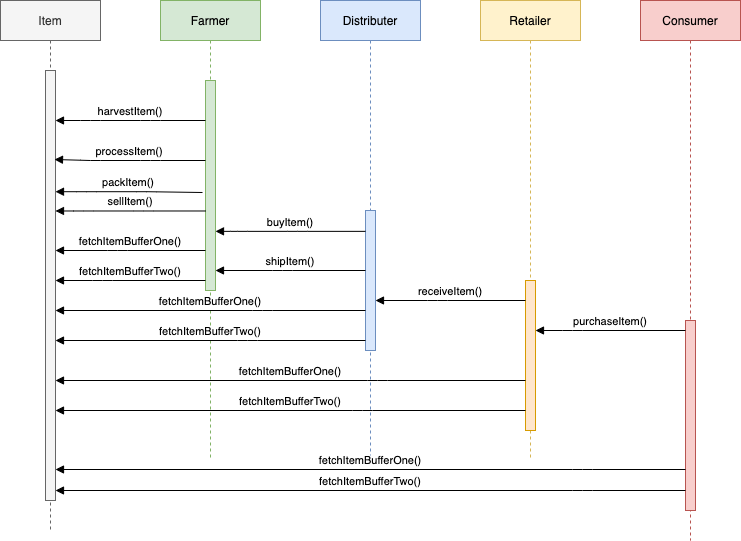

The diagram above was exported from draw.io. Its source (the exported page's mxGraphModel, read from the mxfile embedded in the PNG):
<mxGraphModel dx="745" dy="598" grid="1" gridSize="10" guides="1" tooltips="1" connect="1" arrows="1" fold="1" page="1" pageScale="1" pageWidth="850" pageHeight="1100" math="0" shadow="0">
  <root>
    <mxCell id="0" />
    <mxCell id="1" parent="0" />
    <mxCell id="3nuBFxr9cyL0pnOWT2aG-1" value="Item" style="shape=umlLifeline;perimeter=lifelinePerimeter;container=1;collapsible=0;recursiveResize=0;rounded=0;shadow=0;strokeWidth=1;fillColor=#f5f5f5;strokeColor=#666666;fontColor=#333333;" parent="1" vertex="1">
      <mxGeometry x="40" y="80" width="100" height="530" as="geometry" />
    </mxCell>
    <mxCell id="3nuBFxr9cyL0pnOWT2aG-2" value="" style="points=[];perimeter=orthogonalPerimeter;rounded=0;shadow=0;strokeWidth=1;fillColor=#f5f5f5;strokeColor=#666666;fontColor=#333333;" parent="3nuBFxr9cyL0pnOWT2aG-1" vertex="1">
      <mxGeometry x="45" y="70" width="10" height="430" as="geometry" />
    </mxCell>
    <mxCell id="3nuBFxr9cyL0pnOWT2aG-5" value="Farmer" style="shape=umlLifeline;perimeter=lifelinePerimeter;container=1;collapsible=0;recursiveResize=0;rounded=0;shadow=0;strokeWidth=1;fillColor=#d5e8d4;strokeColor=#82b366;" parent="1" vertex="1">
      <mxGeometry x="200" y="80" width="100" height="460" as="geometry" />
    </mxCell>
    <mxCell id="3nuBFxr9cyL0pnOWT2aG-6" value="" style="points=[];perimeter=orthogonalPerimeter;rounded=0;shadow=0;strokeWidth=1;fillColor=#d5e8d4;strokeColor=#82b366;" parent="3nuBFxr9cyL0pnOWT2aG-5" vertex="1">
      <mxGeometry x="45" y="80" width="10" height="210" as="geometry" />
    </mxCell>
    <mxCell id="3nuBFxr9cyL0pnOWT2aG-9" value="harvestItem()" style="verticalAlign=bottom;endArrow=block;shadow=0;strokeWidth=1;" parent="1" source="3nuBFxr9cyL0pnOWT2aG-6" target="3nuBFxr9cyL0pnOWT2aG-2" edge="1">
      <mxGeometry relative="1" as="geometry">
        <mxPoint x="240" y="200" as="sourcePoint" />
        <mxPoint x="100" y="200" as="targetPoint" />
        <Array as="points">
          <mxPoint x="190" y="200" />
          <mxPoint x="130" y="200" />
        </Array>
      </mxGeometry>
    </mxCell>
    <mxCell id="fyotDrGagWFnichHalCT-1" value="Distributer" style="shape=umlLifeline;perimeter=lifelinePerimeter;container=1;collapsible=0;recursiveResize=0;rounded=0;shadow=0;strokeWidth=1;fillColor=#dae8fc;strokeColor=#6c8ebf;" vertex="1" parent="1">
      <mxGeometry x="360" y="80" width="100" height="460" as="geometry" />
    </mxCell>
    <mxCell id="fyotDrGagWFnichHalCT-2" value="" style="points=[];perimeter=orthogonalPerimeter;rounded=0;shadow=0;strokeWidth=1;fillColor=#dae8fc;strokeColor=#6c8ebf;" vertex="1" parent="fyotDrGagWFnichHalCT-1">
      <mxGeometry x="45" y="210" width="10" height="140" as="geometry" />
    </mxCell>
    <mxCell id="fyotDrGagWFnichHalCT-3" value="Retailer" style="shape=umlLifeline;perimeter=lifelinePerimeter;container=1;collapsible=0;recursiveResize=0;rounded=0;shadow=0;strokeWidth=1;fillColor=#fff2cc;strokeColor=#d6b656;" vertex="1" parent="1">
      <mxGeometry x="520" y="80" width="100" height="460" as="geometry" />
    </mxCell>
    <mxCell id="fyotDrGagWFnichHalCT-4" value="" style="points=[];perimeter=orthogonalPerimeter;rounded=0;shadow=0;strokeWidth=1;fillColor=#ffe6cc;strokeColor=#d79b00;" vertex="1" parent="fyotDrGagWFnichHalCT-3">
      <mxGeometry x="45" y="280" width="10" height="150" as="geometry" />
    </mxCell>
    <mxCell id="fyotDrGagWFnichHalCT-5" value="Consumer" style="shape=umlLifeline;perimeter=lifelinePerimeter;container=1;collapsible=0;recursiveResize=0;rounded=0;shadow=0;strokeWidth=1;fillColor=#f8cecc;strokeColor=#b85450;" vertex="1" parent="1">
      <mxGeometry x="680" y="80" width="100" height="540" as="geometry" />
    </mxCell>
    <mxCell id="fyotDrGagWFnichHalCT-6" value="" style="points=[];perimeter=orthogonalPerimeter;rounded=0;shadow=0;strokeWidth=1;fillColor=#f8cecc;strokeColor=#b85450;" vertex="1" parent="fyotDrGagWFnichHalCT-5">
      <mxGeometry x="45" y="320" width="10" height="190" as="geometry" />
    </mxCell>
    <mxCell id="fyotDrGagWFnichHalCT-7" value="processItem()" style="verticalAlign=bottom;endArrow=block;shadow=0;strokeWidth=1;" edge="1" parent="1">
      <mxGeometry relative="1" as="geometry">
        <mxPoint x="245" y="240" as="sourcePoint" />
        <mxPoint x="94" y="239" as="targetPoint" />
        <Array as="points">
          <mxPoint x="190" y="240" />
          <mxPoint x="130" y="240" />
        </Array>
      </mxGeometry>
    </mxCell>
    <mxCell id="fyotDrGagWFnichHalCT-8" value="packItem()" style="verticalAlign=bottom;endArrow=block;shadow=0;strokeWidth=1;" edge="1" parent="1" target="3nuBFxr9cyL0pnOWT2aG-2">
      <mxGeometry relative="1" as="geometry">
        <mxPoint x="242" y="272" as="sourcePoint" />
        <mxPoint x="100" y="270" as="targetPoint" />
        <Array as="points">
          <mxPoint x="186.33" y="271.2" />
          <mxPoint x="126.33" y="271.2" />
        </Array>
      </mxGeometry>
    </mxCell>
    <mxCell id="fyotDrGagWFnichHalCT-9" value="sellItem()" style="verticalAlign=bottom;endArrow=block;shadow=0;strokeWidth=1;" edge="1" parent="1" source="3nuBFxr9cyL0pnOWT2aG-6" target="3nuBFxr9cyL0pnOWT2aG-2">
      <mxGeometry relative="1" as="geometry">
        <mxPoint x="241.99999999999997" y="290" as="sourcePoint" />
        <mxPoint x="110" y="289" as="targetPoint" />
        <Array as="points">
          <mxPoint x="182.66000000000003" y="290.47999999999996" />
          <mxPoint x="122.65999999999998" y="290.47999999999996" />
        </Array>
      </mxGeometry>
    </mxCell>
    <mxCell id="fyotDrGagWFnichHalCT-10" value="buyItem()" style="verticalAlign=bottom;endArrow=block;shadow=0;strokeWidth=1;exitX=-0.133;exitY=0.942;exitDx=0;exitDy=0;exitPerimeter=0;entryX=0.967;entryY=0.948;entryDx=0;entryDy=0;entryPerimeter=0;" edge="1" parent="1" source="fyotDrGagWFnichHalCT-2" target="3nuBFxr9cyL0pnOWT2aG-6">
      <mxGeometry relative="1" as="geometry">
        <mxPoint x="399.33000000000004" y="310.86" as="sourcePoint" />
        <mxPoint x="260" y="309" as="targetPoint" />
        <Array as="points">
          <mxPoint x="336.99" y="310.85999999999996" />
          <mxPoint x="276.99" y="310.85999999999996" />
        </Array>
      </mxGeometry>
    </mxCell>
    <mxCell id="fyotDrGagWFnichHalCT-11" value="shipItem()" style="verticalAlign=bottom;endArrow=block;shadow=0;strokeWidth=1;" edge="1" parent="1" source="fyotDrGagWFnichHalCT-2" target="3nuBFxr9cyL0pnOWT2aG-6">
      <mxGeometry relative="1" as="geometry">
        <mxPoint x="390" y="349.9999999999999" as="sourcePoint" />
        <mxPoint x="260" y="350" as="targetPoint" />
        <Array as="points">
          <mxPoint x="321.99" y="349.99999999999994" />
        </Array>
      </mxGeometry>
    </mxCell>
    <mxCell id="fyotDrGagWFnichHalCT-12" value="receiveItem()" style="verticalAlign=bottom;endArrow=block;shadow=0;strokeWidth=1;" edge="1" parent="1" source="fyotDrGagWFnichHalCT-4" target="fyotDrGagWFnichHalCT-2">
      <mxGeometry relative="1" as="geometry">
        <mxPoint x="560" y="380" as="sourcePoint" />
        <mxPoint x="420" y="380" as="targetPoint" />
        <Array as="points">
          <mxPoint x="476.99" y="379.99999999999994" />
        </Array>
      </mxGeometry>
    </mxCell>
    <mxCell id="fyotDrGagWFnichHalCT-13" value="purchaseItem()" style="verticalAlign=bottom;endArrow=block;shadow=0;strokeWidth=1;" edge="1" parent="1" source="fyotDrGagWFnichHalCT-6" target="fyotDrGagWFnichHalCT-4">
      <mxGeometry relative="1" as="geometry">
        <mxPoint x="700" y="410" as="sourcePoint" />
        <mxPoint x="590" y="410" as="targetPoint" />
        <Array as="points">
          <mxPoint x="611.99" y="409.99999999999994" />
        </Array>
      </mxGeometry>
    </mxCell>
    <mxCell id="fyotDrGagWFnichHalCT-15" value="fetchItemBufferOne()" style="verticalAlign=bottom;endArrow=block;shadow=0;strokeWidth=1;" edge="1" parent="1">
      <mxGeometry relative="1" as="geometry">
        <mxPoint x="725" y="549" as="sourcePoint" />
        <mxPoint x="95" y="549" as="targetPoint" />
        <Array as="points">
          <mxPoint x="621.99" y="549" />
        </Array>
        <mxPoint as="offset" />
      </mxGeometry>
    </mxCell>
    <mxCell id="fyotDrGagWFnichHalCT-16" value="fetchItemBufferOne()" style="verticalAlign=bottom;endArrow=block;shadow=0;strokeWidth=1;" edge="1" parent="1" source="3nuBFxr9cyL0pnOWT2aG-6" target="3nuBFxr9cyL0pnOWT2aG-2">
      <mxGeometry relative="1" as="geometry">
        <mxPoint x="240" y="330" as="sourcePoint" />
        <mxPoint x="100" y="330" as="targetPoint" />
        <Array as="points">
          <mxPoint x="156.99" y="329.99999999999994" />
        </Array>
      </mxGeometry>
    </mxCell>
    <mxCell id="fyotDrGagWFnichHalCT-17" value="fetchItemBufferTwo()" style="verticalAlign=bottom;endArrow=block;shadow=0;strokeWidth=1;" edge="1" parent="1" source="3nuBFxr9cyL0pnOWT2aG-6" target="3nuBFxr9cyL0pnOWT2aG-2">
      <mxGeometry relative="1" as="geometry">
        <mxPoint x="230" y="360" as="sourcePoint" />
        <mxPoint x="110" y="360" as="targetPoint" />
        <Array as="points">
          <mxPoint x="141.99" y="359.99999999999994" />
        </Array>
      </mxGeometry>
    </mxCell>
    <mxCell id="fyotDrGagWFnichHalCT-22" value="fetchItemBufferOne()" style="verticalAlign=bottom;endArrow=block;shadow=0;strokeWidth=1;" edge="1" parent="1" source="fyotDrGagWFnichHalCT-2" target="3nuBFxr9cyL0pnOWT2aG-2">
      <mxGeometry relative="1" as="geometry">
        <mxPoint x="390" y="390" as="sourcePoint" />
        <mxPoint x="240" y="390" as="targetPoint" />
        <Array as="points">
          <mxPoint x="301.99" y="389.99999999999994" />
        </Array>
      </mxGeometry>
    </mxCell>
    <mxCell id="fyotDrGagWFnichHalCT-23" value="fetchItemBufferTwo()" style="verticalAlign=bottom;endArrow=block;shadow=0;strokeWidth=1;" edge="1" parent="1" source="fyotDrGagWFnichHalCT-2" target="3nuBFxr9cyL0pnOWT2aG-2">
      <mxGeometry relative="1" as="geometry">
        <mxPoint x="390" y="420" as="sourcePoint" />
        <mxPoint x="240" y="420" as="targetPoint" />
        <Array as="points">
          <mxPoint x="286.99" y="419.99999999999994" />
        </Array>
      </mxGeometry>
    </mxCell>
    <mxCell id="fyotDrGagWFnichHalCT-24" value="fetchItemBufferTwo()" style="verticalAlign=bottom;endArrow=block;shadow=0;strokeWidth=1;" edge="1" parent="1">
      <mxGeometry relative="1" as="geometry">
        <mxPoint x="725" y="570" as="sourcePoint" />
        <mxPoint x="95" y="570" as="targetPoint" />
        <Array as="points">
          <mxPoint x="621.99" y="570" />
        </Array>
        <mxPoint as="offset" />
      </mxGeometry>
    </mxCell>
    <mxCell id="fyotDrGagWFnichHalCT-25" value="fetchItemBufferOne()" style="verticalAlign=bottom;endArrow=block;shadow=0;strokeWidth=1;" edge="1" parent="1" source="fyotDrGagWFnichHalCT-4" target="3nuBFxr9cyL0pnOWT2aG-2">
      <mxGeometry relative="1" as="geometry">
        <mxPoint x="520" y="460" as="sourcePoint" />
        <mxPoint x="210" y="460" as="targetPoint" />
        <Array as="points">
          <mxPoint x="416.99" y="459.99999999999994" />
        </Array>
      </mxGeometry>
    </mxCell>
    <mxCell id="fyotDrGagWFnichHalCT-26" value="fetchItemBufferTwo()" style="verticalAlign=bottom;endArrow=block;shadow=0;strokeWidth=1;" edge="1" parent="1" source="fyotDrGagWFnichHalCT-4" target="3nuBFxr9cyL0pnOWT2aG-2">
      <mxGeometry relative="1" as="geometry">
        <mxPoint x="520" y="490" as="sourcePoint" />
        <mxPoint x="210" y="490" as="targetPoint" />
        <Array as="points">
          <mxPoint x="401.99" y="489.99999999999994" />
        </Array>
      </mxGeometry>
    </mxCell>
  </root>
</mxGraphModel>